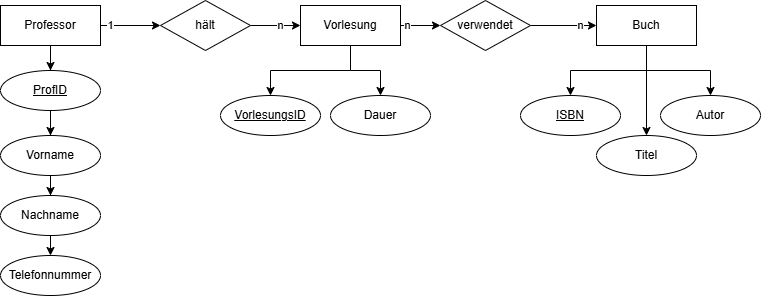

The diagram above was exported from draw.io. Its source (the exported page's mxGraphModel, read from the mxfile embedded in the PNG):
<mxGraphModel dx="1721" dy="833" grid="1" gridSize="10" guides="1" tooltips="1" connect="1" arrows="1" fold="1" page="1" pageScale="1" pageWidth="827" pageHeight="1169" math="0" shadow="0">
  <root>
    <mxCell id="0" />
    <mxCell id="1" parent="0" />
    <mxCell id="RTB3JU7EfiCGX5myvXsm-35" value="1" style="edgeStyle=orthogonalEdgeStyle;rounded=0;orthogonalLoop=1;jettySize=auto;html=1;" edge="1" parent="1" source="RTB3JU7EfiCGX5myvXsm-1" target="RTB3JU7EfiCGX5myvXsm-34">
      <mxGeometry x="-0.6667" relative="1" as="geometry">
        <mxPoint as="offset" />
      </mxGeometry>
    </mxCell>
    <mxCell id="RTB3JU7EfiCGX5myvXsm-38" style="edgeStyle=orthogonalEdgeStyle;rounded=0;orthogonalLoop=1;jettySize=auto;html=1;" edge="1" parent="1" source="RTB3JU7EfiCGX5myvXsm-1" target="RTB3JU7EfiCGX5myvXsm-2">
      <mxGeometry relative="1" as="geometry" />
    </mxCell>
    <mxCell id="RTB3JU7EfiCGX5myvXsm-39" style="edgeStyle=orthogonalEdgeStyle;rounded=0;orthogonalLoop=1;jettySize=auto;html=1;" edge="1" parent="1" source="RTB3JU7EfiCGX5myvXsm-1" target="RTB3JU7EfiCGX5myvXsm-6">
      <mxGeometry relative="1" as="geometry" />
    </mxCell>
    <mxCell id="RTB3JU7EfiCGX5myvXsm-40" style="edgeStyle=orthogonalEdgeStyle;rounded=0;orthogonalLoop=1;jettySize=auto;html=1;entryX=0.5;entryY=0;entryDx=0;entryDy=0;" edge="1" parent="1" source="RTB3JU7EfiCGX5myvXsm-1" target="RTB3JU7EfiCGX5myvXsm-7">
      <mxGeometry relative="1" as="geometry" />
    </mxCell>
    <mxCell id="RTB3JU7EfiCGX5myvXsm-41" style="edgeStyle=orthogonalEdgeStyle;rounded=0;orthogonalLoop=1;jettySize=auto;html=1;" edge="1" parent="1" source="RTB3JU7EfiCGX5myvXsm-1" target="RTB3JU7EfiCGX5myvXsm-21">
      <mxGeometry relative="1" as="geometry" />
    </mxCell>
    <mxCell id="RTB3JU7EfiCGX5myvXsm-1" value="Professor" style="whiteSpace=wrap;html=1;align=center;" vertex="1" parent="1">
      <mxGeometry x="40" y="40" width="100" height="40" as="geometry" />
    </mxCell>
    <mxCell id="RTB3JU7EfiCGX5myvXsm-6" value="Vorname" style="ellipse;whiteSpace=wrap;html=1;align=center;" vertex="1" parent="1">
      <mxGeometry x="40" y="170" width="100" height="40" as="geometry" />
    </mxCell>
    <mxCell id="RTB3JU7EfiCGX5myvXsm-7" value="Nachname" style="ellipse;whiteSpace=wrap;html=1;align=center;" vertex="1" parent="1">
      <mxGeometry x="40" y="230" width="100" height="40" as="geometry" />
    </mxCell>
    <mxCell id="RTB3JU7EfiCGX5myvXsm-13" style="edgeStyle=orthogonalEdgeStyle;rounded=0;orthogonalLoop=1;jettySize=auto;html=1;" edge="1" parent="1" source="RTB3JU7EfiCGX5myvXsm-9" target="RTB3JU7EfiCGX5myvXsm-12">
      <mxGeometry relative="1" as="geometry" />
    </mxCell>
    <mxCell id="RTB3JU7EfiCGX5myvXsm-44" value="n" style="edgeStyle=orthogonalEdgeStyle;rounded=0;orthogonalLoop=1;jettySize=auto;html=1;entryX=0;entryY=0.5;entryDx=0;entryDy=0;" edge="1" parent="1" source="RTB3JU7EfiCGX5myvXsm-9" target="RTB3JU7EfiCGX5myvXsm-43">
      <mxGeometry x="-0.6667" relative="1" as="geometry">
        <mxPoint as="offset" />
      </mxGeometry>
    </mxCell>
    <mxCell id="RTB3JU7EfiCGX5myvXsm-9" value="Vorlesung" style="whiteSpace=wrap;html=1;align=center;" vertex="1" parent="1">
      <mxGeometry x="340" y="40" width="100" height="40" as="geometry" />
    </mxCell>
    <mxCell id="RTB3JU7EfiCGX5myvXsm-10" value="VorlesungsID" style="ellipse;whiteSpace=wrap;html=1;align=center;fontStyle=4;" vertex="1" parent="1">
      <mxGeometry x="260" y="130" width="100" height="40" as="geometry" />
    </mxCell>
    <mxCell id="RTB3JU7EfiCGX5myvXsm-11" style="edgeStyle=orthogonalEdgeStyle;rounded=0;orthogonalLoop=1;jettySize=auto;html=1;" edge="1" parent="1" source="RTB3JU7EfiCGX5myvXsm-9" target="RTB3JU7EfiCGX5myvXsm-10">
      <mxGeometry relative="1" as="geometry" />
    </mxCell>
    <mxCell id="RTB3JU7EfiCGX5myvXsm-12" value="Dauer" style="ellipse;whiteSpace=wrap;html=1;align=center;" vertex="1" parent="1">
      <mxGeometry x="370" y="130" width="100" height="40" as="geometry" />
    </mxCell>
    <mxCell id="RTB3JU7EfiCGX5myvXsm-16" style="edgeStyle=orthogonalEdgeStyle;rounded=0;orthogonalLoop=1;jettySize=auto;html=1;" edge="1" parent="1" source="RTB3JU7EfiCGX5myvXsm-14" target="RTB3JU7EfiCGX5myvXsm-15">
      <mxGeometry relative="1" as="geometry" />
    </mxCell>
    <mxCell id="RTB3JU7EfiCGX5myvXsm-33" style="edgeStyle=orthogonalEdgeStyle;rounded=0;orthogonalLoop=1;jettySize=auto;html=1;" edge="1" parent="1" source="RTB3JU7EfiCGX5myvXsm-14" target="RTB3JU7EfiCGX5myvXsm-19">
      <mxGeometry relative="1" as="geometry" />
    </mxCell>
    <mxCell id="RTB3JU7EfiCGX5myvXsm-14" value="Buch" style="whiteSpace=wrap;html=1;align=center;" vertex="1" parent="1">
      <mxGeometry x="636" y="40" width="100" height="40" as="geometry" />
    </mxCell>
    <mxCell id="RTB3JU7EfiCGX5myvXsm-15" value="ISBN" style="ellipse;whiteSpace=wrap;html=1;align=center;fontStyle=4;" vertex="1" parent="1">
      <mxGeometry x="560" y="130" width="100" height="40" as="geometry" />
    </mxCell>
    <mxCell id="RTB3JU7EfiCGX5myvXsm-17" value="Titel" style="ellipse;whiteSpace=wrap;html=1;align=center;" vertex="1" parent="1">
      <mxGeometry x="636" y="170" width="100" height="40" as="geometry" />
    </mxCell>
    <mxCell id="RTB3JU7EfiCGX5myvXsm-18" style="edgeStyle=orthogonalEdgeStyle;rounded=0;orthogonalLoop=1;jettySize=auto;html=1;entryX=0.5;entryY=0;entryDx=0;entryDy=0;" edge="1" parent="1" source="RTB3JU7EfiCGX5myvXsm-14" target="RTB3JU7EfiCGX5myvXsm-17">
      <mxGeometry relative="1" as="geometry" />
    </mxCell>
    <mxCell id="RTB3JU7EfiCGX5myvXsm-19" value="Autor" style="ellipse;whiteSpace=wrap;html=1;align=center;" vertex="1" parent="1">
      <mxGeometry x="700" y="130" width="100" height="40" as="geometry" />
    </mxCell>
    <mxCell id="RTB3JU7EfiCGX5myvXsm-21" value="Telefonnummer" style="ellipse;whiteSpace=wrap;html=1;align=center;" vertex="1" parent="1">
      <mxGeometry x="40" y="290" width="100" height="40" as="geometry" />
    </mxCell>
    <mxCell id="RTB3JU7EfiCGX5myvXsm-36" value="n" style="edgeStyle=orthogonalEdgeStyle;rounded=0;orthogonalLoop=1;jettySize=auto;html=1;" edge="1" parent="1" source="RTB3JU7EfiCGX5myvXsm-34" target="RTB3JU7EfiCGX5myvXsm-9">
      <mxGeometry x="0.2" relative="1" as="geometry">
        <mxPoint as="offset" />
      </mxGeometry>
    </mxCell>
    <mxCell id="RTB3JU7EfiCGX5myvXsm-34" value="hält" style="shape=rhombus;perimeter=rhombusPerimeter;whiteSpace=wrap;html=1;align=center;" vertex="1" parent="1">
      <mxGeometry x="200" y="35" width="90" height="50" as="geometry" />
    </mxCell>
    <mxCell id="RTB3JU7EfiCGX5myvXsm-2" value="ProfID" style="ellipse;whiteSpace=wrap;html=1;align=center;fontStyle=4;" vertex="1" parent="1">
      <mxGeometry x="40" y="105" width="100" height="40" as="geometry" />
    </mxCell>
    <mxCell id="RTB3JU7EfiCGX5myvXsm-45" value="n" style="edgeStyle=orthogonalEdgeStyle;rounded=0;orthogonalLoop=1;jettySize=auto;html=1;" edge="1" parent="1" source="RTB3JU7EfiCGX5myvXsm-43" target="RTB3JU7EfiCGX5myvXsm-14">
      <mxGeometry x="0.5152" relative="1" as="geometry">
        <mxPoint as="offset" />
      </mxGeometry>
    </mxCell>
    <mxCell id="RTB3JU7EfiCGX5myvXsm-43" value="verwendet" style="shape=rhombus;perimeter=rhombusPerimeter;whiteSpace=wrap;html=1;align=center;" vertex="1" parent="1">
      <mxGeometry x="480" y="35" width="90" height="50" as="geometry" />
    </mxCell>
  </root>
</mxGraphModel>